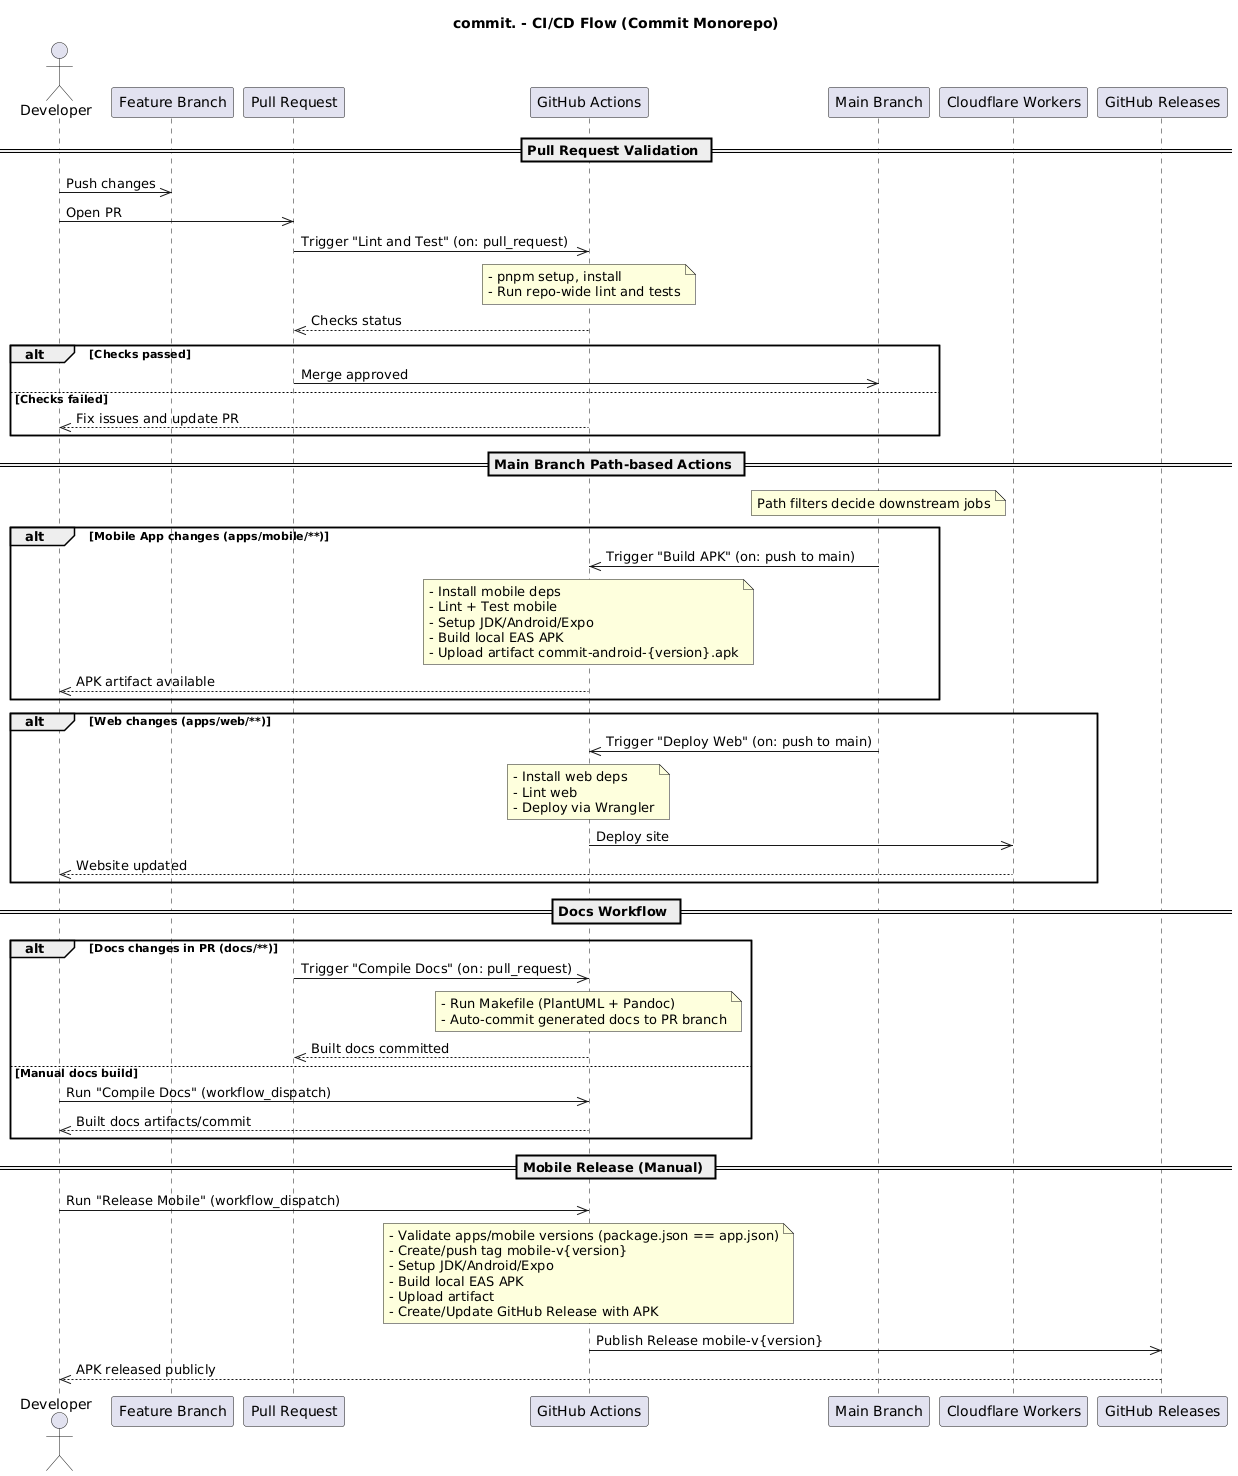

The diagram above was rendered by PlantUML. Its source (embedded in the PNG):
@startuml cicd-flow
title commit. - CI/CD Flow (Commit Monorepo)

actor Dev as "Developer"
participant FB as "Feature Branch"
participant PR as "Pull Request"
participant GHA as "GitHub Actions"
participant Main as "Main Branch"
participant CF as "Cloudflare Workers"
participant GHR as "GitHub Releases"

== Pull Request Validation ==
Dev ->> FB: Push changes
Dev ->> PR: Open PR
PR ->> GHA: Trigger "Lint and Test" (on: pull_request)
note over GHA
  - pnpm setup, install
  - Run repo-wide lint and tests
end note
GHA -->> PR: Checks status

alt Checks passed
  PR ->> Main: Merge approved
else Checks failed
  GHA -->> Dev: Fix issues and update PR
end

== Main Branch Path-based Actions ==
note over Main: Path filters decide downstream jobs

alt Mobile App changes (apps/mobile/**)
  Main ->> GHA: Trigger "Build APK" (on: push to main)
  note over GHA
    - Install mobile deps
    - Lint + Test mobile
    - Setup JDK/Android/Expo
    - Build local EAS APK
    - Upload artifact commit-android-{version}.apk
  end note
  GHA -->> Dev: APK artifact available
end

alt Web changes (apps/web/**)
  Main ->> GHA: Trigger "Deploy Web" (on: push to main)
  note over GHA
    - Install web deps
    - Lint web
    - Deploy via Wrangler
  end note
  GHA ->> CF: Deploy site
  CF -->> Dev: Website updated
end

== Docs Workflow ==
alt Docs changes in PR (docs/**)
  PR ->> GHA: Trigger "Compile Docs" (on: pull_request)
  note over GHA
    - Run Makefile (PlantUML + Pandoc)
    - Auto-commit generated docs to PR branch
  end note
  GHA -->> PR: Built docs committed
else Manual docs build
  Dev ->> GHA: Run "Compile Docs" (workflow_dispatch)
  GHA -->> Dev: Built docs artifacts/commit
end

== Mobile Release (Manual) ==
Dev ->> GHA: Run "Release Mobile" (workflow_dispatch)
note over GHA
  - Validate apps/mobile versions (package.json == app.json)
  - Create/push tag mobile-v{version}
  - Setup JDK/Android/Expo
  - Build local EAS APK
  - Upload artifact
  - Create/Update GitHub Release with APK
end note
GHA ->> GHR: Publish Release mobile-v{version}
GHR -->> Dev: APK released publicly

@enduml